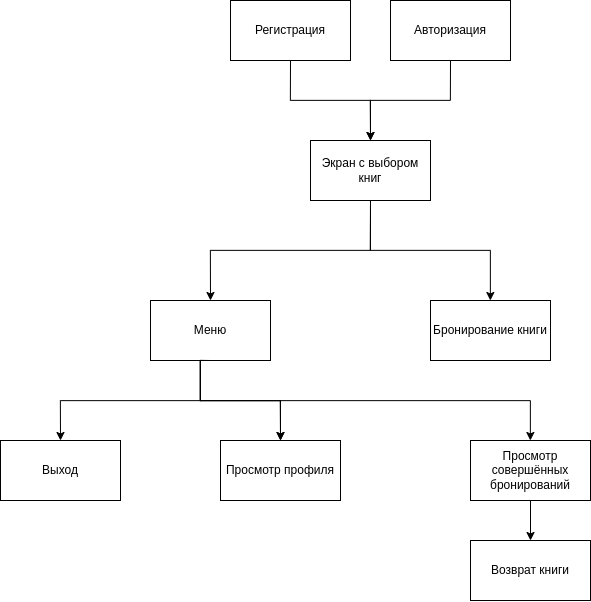

The diagram above was exported from draw.io. Its source (the exported page's mxGraphModel, read from the mxfile embedded in the PNG):
<mxGraphModel dx="3597" dy="1891" grid="1" gridSize="10" guides="1" tooltips="1" connect="1" arrows="1" fold="1" page="1" pageScale="1" pageWidth="827" pageHeight="1169" math="0" shadow="0">
  <root>
    <mxCell id="0" />
    <mxCell id="1" parent="0" />
    <mxCell id="W8ze5eyBtEVG8cg6jctG-5" style="edgeStyle=orthogonalEdgeStyle;rounded=0;orthogonalLoop=1;jettySize=auto;html=1;exitX=0.5;exitY=1;exitDx=0;exitDy=0;entryX=0.5;entryY=0;entryDx=0;entryDy=0;" parent="1" source="W8ze5eyBtEVG8cg6jctG-1" target="W8ze5eyBtEVG8cg6jctG-4" edge="1">
      <mxGeometry relative="1" as="geometry" />
    </mxCell>
    <mxCell id="W8ze5eyBtEVG8cg6jctG-1" value="Авторизация" style="rounded=0;whiteSpace=wrap;html=1;" parent="1" vertex="1">
      <mxGeometry x="420" y="60" width="120" height="60" as="geometry" />
    </mxCell>
    <mxCell id="W8ze5eyBtEVG8cg6jctG-6" style="edgeStyle=orthogonalEdgeStyle;rounded=0;orthogonalLoop=1;jettySize=auto;html=1;exitX=0.5;exitY=1;exitDx=0;exitDy=0;entryX=0.5;entryY=0;entryDx=0;entryDy=0;" parent="1" source="W8ze5eyBtEVG8cg6jctG-2" target="W8ze5eyBtEVG8cg6jctG-4" edge="1">
      <mxGeometry relative="1" as="geometry" />
    </mxCell>
    <mxCell id="W8ze5eyBtEVG8cg6jctG-2" value="Регистрация" style="rounded=0;whiteSpace=wrap;html=1;" parent="1" vertex="1">
      <mxGeometry x="260" y="60" width="120" height="60" as="geometry" />
    </mxCell>
    <mxCell id="W8ze5eyBtEVG8cg6jctG-8" style="edgeStyle=orthogonalEdgeStyle;rounded=0;orthogonalLoop=1;jettySize=auto;html=1;exitX=0.5;exitY=1;exitDx=0;exitDy=0;entryX=0.5;entryY=0;entryDx=0;entryDy=0;" parent="1" source="W8ze5eyBtEVG8cg6jctG-4" target="W8ze5eyBtEVG8cg6jctG-7" edge="1">
      <mxGeometry relative="1" as="geometry" />
    </mxCell>
    <mxCell id="W8ze5eyBtEVG8cg6jctG-10" style="edgeStyle=orthogonalEdgeStyle;rounded=0;orthogonalLoop=1;jettySize=auto;html=1;exitX=0.5;exitY=1;exitDx=0;exitDy=0;" parent="1" source="W8ze5eyBtEVG8cg6jctG-4" target="W8ze5eyBtEVG8cg6jctG-9" edge="1">
      <mxGeometry relative="1" as="geometry" />
    </mxCell>
    <mxCell id="W8ze5eyBtEVG8cg6jctG-4" value="Экран с выбором книг" style="rounded=0;whiteSpace=wrap;html=1;" parent="1" vertex="1">
      <mxGeometry x="340" y="200" width="120" height="60" as="geometry" />
    </mxCell>
    <mxCell id="W8ze5eyBtEVG8cg6jctG-12" style="edgeStyle=orthogonalEdgeStyle;rounded=0;orthogonalLoop=1;jettySize=auto;html=1;exitX=0.5;exitY=1;exitDx=0;exitDy=0;entryX=0.5;entryY=0;entryDx=0;entryDy=0;" parent="1" source="W8ze5eyBtEVG8cg6jctG-7" target="W8ze5eyBtEVG8cg6jctG-11" edge="1">
      <mxGeometry relative="1" as="geometry">
        <Array as="points">
          <mxPoint x="230" y="460" />
          <mxPoint x="310" y="460" />
        </Array>
      </mxGeometry>
    </mxCell>
    <mxCell id="W8ze5eyBtEVG8cg6jctG-18" style="edgeStyle=orthogonalEdgeStyle;rounded=0;orthogonalLoop=1;jettySize=auto;html=1;exitX=0.5;exitY=1;exitDx=0;exitDy=0;" parent="1" source="W8ze5eyBtEVG8cg6jctG-7" target="W8ze5eyBtEVG8cg6jctG-17" edge="1">
      <mxGeometry relative="1" as="geometry">
        <Array as="points">
          <mxPoint x="230" y="460" />
          <mxPoint x="560" y="460" />
        </Array>
      </mxGeometry>
    </mxCell>
    <mxCell id="W8ze5eyBtEVG8cg6jctG-26" style="edgeStyle=orthogonalEdgeStyle;rounded=0;orthogonalLoop=1;jettySize=auto;html=1;exitX=0.5;exitY=1;exitDx=0;exitDy=0;entryX=0.5;entryY=0;entryDx=0;entryDy=0;" parent="1" source="W8ze5eyBtEVG8cg6jctG-7" target="W8ze5eyBtEVG8cg6jctG-21" edge="1">
      <mxGeometry relative="1" as="geometry">
        <Array as="points">
          <mxPoint x="230" y="460" />
          <mxPoint x="90" y="460" />
        </Array>
      </mxGeometry>
    </mxCell>
    <mxCell id="W8ze5eyBtEVG8cg6jctG-7" value="Меню" style="rounded=0;whiteSpace=wrap;html=1;" parent="1" vertex="1">
      <mxGeometry x="180" y="360" width="120" height="60" as="geometry" />
    </mxCell>
    <mxCell id="W8ze5eyBtEVG8cg6jctG-9" value="Бронирование книги" style="rounded=0;whiteSpace=wrap;html=1;" parent="1" vertex="1">
      <mxGeometry x="460" y="360" width="120" height="60" as="geometry" />
    </mxCell>
    <mxCell id="W8ze5eyBtEVG8cg6jctG-20" style="edgeStyle=orthogonalEdgeStyle;rounded=0;orthogonalLoop=1;jettySize=auto;html=1;exitX=0.5;exitY=1;exitDx=0;exitDy=0;entryX=0.5;entryY=0;entryDx=0;entryDy=0;" parent="1" source="W8ze5eyBtEVG8cg6jctG-17" target="W8ze5eyBtEVG8cg6jctG-19" edge="1">
      <mxGeometry relative="1" as="geometry" />
    </mxCell>
    <mxCell id="W8ze5eyBtEVG8cg6jctG-17" value="Просмотр совершённых бронирований" style="rounded=0;whiteSpace=wrap;html=1;" parent="1" vertex="1">
      <mxGeometry x="500" y="500" width="120" height="60" as="geometry" />
    </mxCell>
    <mxCell id="W8ze5eyBtEVG8cg6jctG-19" value="Возврат книги" style="rounded=0;whiteSpace=wrap;html=1;" parent="1" vertex="1">
      <mxGeometry x="500" y="600" width="120" height="60" as="geometry" />
    </mxCell>
    <mxCell id="W8ze5eyBtEVG8cg6jctG-21" value="Выход" style="rounded=0;whiteSpace=wrap;html=1;" parent="1" vertex="1">
      <mxGeometry x="30" y="500" width="120" height="60" as="geometry" />
    </mxCell>
    <mxCell id="W8ze5eyBtEVG8cg6jctG-24" value="" style="edgeStyle=orthogonalEdgeStyle;rounded=0;orthogonalLoop=1;jettySize=auto;html=1;exitX=0.5;exitY=1;exitDx=0;exitDy=0;entryX=0.5;entryY=0;entryDx=0;entryDy=0;" parent="1" source="W8ze5eyBtEVG8cg6jctG-7" target="W8ze5eyBtEVG8cg6jctG-11" edge="1">
      <mxGeometry relative="1" as="geometry">
        <mxPoint x="230" y="430" as="sourcePoint" />
        <mxPoint x="350" y="750" as="targetPoint" />
        <Array as="points">
          <mxPoint x="230" y="460" />
          <mxPoint x="310" y="460" />
        </Array>
      </mxGeometry>
    </mxCell>
    <mxCell id="W8ze5eyBtEVG8cg6jctG-11" value="Просмотр профиля" style="rounded=0;whiteSpace=wrap;html=1;" parent="1" vertex="1">
      <mxGeometry x="250" y="500" width="120" height="60" as="geometry" />
    </mxCell>
  </root>
</mxGraphModel>